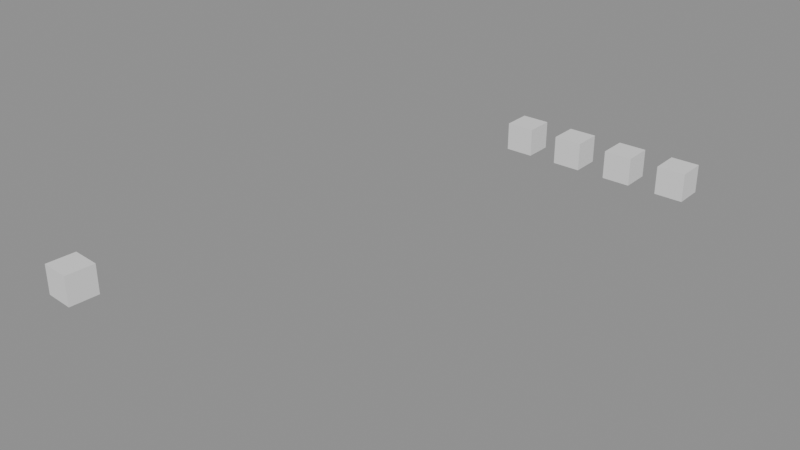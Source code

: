 # Source: clips-5.2.blend  (saved by Blender 5.2.45; exported with 4.5.12 LTS)
import bpy
from mathutils import Matrix  # noqa: F401  (used for matrix-valued properties, if any)

bpy.ops.wm.read_factory_settings(use_empty=True)
scene = bpy.context.scene
scene.name = 'Scene'

# ---- collections
col_hidden = bpy.data.collections.new('Hidden'); scene.collection.children.link(col_hidden)

# ---- meshes
me_faceamesh = bpy.data.meshes.new('FaceAMesh')
me_faceamesh.from_pydata([(-0.5, -0.5, -0.5), (0.5, -0.5, -0.5), (-0.5, 0.5, -0.5), (0.5, 0.5, -0.5), (-0.5, -0.5, 0.5), (0.5, -0.5, 0.5), (-0.5, 0.5, 0.5), (0.5, 0.5, 0.5)], [], [(0, 2, 3, 1), (4, 5, 7, 6), (0, 1, 5, 4), (2, 6, 7, 3), (0, 4, 6, 2), (1, 3, 7, 5)])
me_faceamesh.update()
me_facebmesh = bpy.data.meshes.new('FaceBMesh')
me_facebmesh.from_pydata([(-0.5, -0.5, -0.5), (0.5, -0.5, -0.5), (-0.5, 0.5, -0.5), (0.5, 0.5, -0.5), (-0.5, -0.5, 0.5), (0.5, -0.5, 0.5), (-0.5, 0.5, 0.5), (0.5, 0.5, 0.5)], [], [(0, 2, 3, 1), (4, 5, 7, 6), (0, 1, 5, 4), (2, 6, 7, 3), (0, 4, 6, 2), (1, 3, 7, 5)])
me_facebmesh.update()
me_plainmesh = bpy.data.meshes.new('PlainMesh')
me_plainmesh.from_pydata([(-0.5, -0.5, -0.5), (0.5, -0.5, -0.5), (-0.5, 0.5, -0.5), (0.5, 0.5, -0.5), (-0.5, -0.5, 0.5), (0.5, -0.5, 0.5), (-0.5, 0.5, 0.5), (0.5, 0.5, 0.5)], [], [(0, 2, 3, 1), (4, 5, 7, 6), (0, 1, 5, 4), (2, 6, 7, 3), (0, 4, 6, 2), (1, 3, 7, 5)])
me_plainmesh.update()
me_winkermesh = bpy.data.meshes.new('WinkerMesh')
me_winkermesh.from_pydata([(-0.5, -0.5, -0.5), (0.5, -0.5, -0.5), (-0.5, 0.5, -0.5), (0.5, 0.5, -0.5), (-0.5, -0.5, 0.5), (0.5, -0.5, 0.5), (-0.5, 0.5, 0.5), (0.5, 0.5, 0.5)], [], [(0, 2, 3, 1), (4, 5, 7, 6), (0, 1, 5, 4), (2, 6, 7, 3), (0, 4, 6, 2), (1, 3, 7, 5)])
me_winkermesh.update()
me_doorpanelmesh = bpy.data.meshes.new('DoorPanelMesh')
me_doorpanelmesh.from_pydata([(-0.5, -0.5, -0.5), (0.5, -0.5, -0.5), (-0.5, 0.5, -0.5), (0.5, 0.5, -0.5), (-0.5, -0.5, 0.5), (0.5, -0.5, 0.5), (-0.5, 0.5, 0.5), (0.5, 0.5, 0.5)], [], [(0, 2, 3, 1), (4, 5, 7, 6), (0, 1, 5, 4), (2, 6, 7, 3), (0, 4, 6, 2), (1, 3, 7, 5)])
me_doorpanelmesh.update()
arm_hingerigdata = bpy.data.armatures.new('HingeRigData')  # bones are not reproduced
arm_tweakrigdata = bpy.data.armatures.new('TweakRigData')  # bones are not reproduced
arm_restrigdata = bpy.data.armatures.new('RestRigData')  # bones are not reproduced
arm_dualrigdata = bpy.data.armatures.new('DualRigData')  # bones are not reproduced
arm_stackrigdata = bpy.data.armatures.new('StackRigData')  # bones are not reproduced
arm_mutedtrackrigdata = bpy.data.armatures.new('MutedTrackRigData')  # bones are not reproduced
arm_mutedstriprigdata = bpy.data.armatures.new('MutedStripRigData')  # bones are not reproduced
arm_soloedrigdata = bpy.data.armatures.new('SoloedRigData')  # bones are not reproduced
arm_nlaoffrigdata = bpy.data.armatures.new('NlaOffRigData')  # bones are not reproduced
arm_tweakedrigdata = bpy.data.armatures.new('TweakedRigData')  # bones are not reproduced
arm_tweakedfullrigdata = bpy.data.armatures.new('TweakedFullRigData')  # bones are not reproduced
arm_tweakedsolorigdata = bpy.data.armatures.new('TweakedSoloRigData')  # bones are not reproduced
arm_tweakedstriprigdata = bpy.data.armatures.new('TweakedStripRigData')  # bones are not reproduced
arm_stashedrigdata = bpy.data.armatures.new('StashedRigData')  # bones are not reproduced
arm_stashedfullrigdata = bpy.data.armatures.new('StashedFullRigData')  # bones are not reproduced

# ---- objects
ob_crossing = bpy.data.objects.new('Crossing', None)
ob_bystander = bpy.data.objects.new('Bystander', None)
ob_hingerig = bpy.data.objects.new('HingeRig', arm_hingerigdata)
ob_mixed = bpy.data.objects.new('Mixed', None)
ob_twos = bpy.data.objects.new('Twos', None)
ob_flat = bpy.data.objects.new('Flat', None)
ob_vanish = bpy.data.objects.new('Vanish', None)
ob_lifted = bpy.data.objects.new('Lifted', None)
ob_late = bpy.data.objects.new('Late', None)
ob_eased = bpy.data.objects.new('Eased', None)
ob_facea = bpy.data.objects.new('FaceA', me_faceamesh)
ob_faceb = bpy.data.objects.new('FaceB', me_facebmesh)
ob_owner = bpy.data.objects.new('Owner', None)
ob_noslot = bpy.data.objects.new('NoSlot', None)
ob_plain = bpy.data.objects.new('Plain', me_plainmesh)
ob_winker = bpy.data.objects.new('Winker', me_winkermesh)
ob_cycjump = bpy.data.objects.new('CycJump', None)
ob_cycconst = bpy.data.objects.new('CycConst', None)
ob_cycbefore = bpy.data.objects.new('CycBefore', None)
ob_tweakrig = bpy.data.objects.new('TweakRig', arm_tweakrigdata)
ob_nudged = bpy.data.objects.new('Nudged', None)
ob_restrig = bpy.data.objects.new('RestRig', arm_restrigdata)
ob_justafter = bpy.data.objects.new('JustAfter', None)
ob_stepper = bpy.data.objects.new('Stepper', None)
ob_dualrig = bpy.data.objects.new('DualRig', arm_dualrigdata)
ob_holder = bpy.data.objects.new('Holder', None)
ob_decoy = bpy.data.objects.new('Decoy', None)
ob_reuser = bpy.data.objects.new('Reuser', None)
ob_stackrig = bpy.data.objects.new('StackRig', arm_stackrigdata)
ob_mutedtrackrig = bpy.data.objects.new('MutedTrackRig', arm_mutedtrackrigdata)
ob_mutedstriprig = bpy.data.objects.new('MutedStripRig', arm_mutedstriprigdata)
ob_soloedrig = bpy.data.objects.new('SoloedRig', arm_soloedrigdata)
ob_nlaoffrig = bpy.data.objects.new('NlaOffRig', arm_nlaoffrigdata)
ob_tweakedrig = bpy.data.objects.new('TweakedRig', arm_tweakedrigdata)
ob_tweakedfullrig = bpy.data.objects.new('TweakedFullRig', arm_tweakedfullrigdata)
ob_tweakedsolorig = bpy.data.objects.new('TweakedSoloRig', arm_tweakedsolorigdata)
ob_tweakedstriprig = bpy.data.objects.new('TweakedStripRig', arm_tweakedstriprigdata)
ob_stashedrig = bpy.data.objects.new('StashedRig', arm_stashedrigdata)
ob_stashedfullrig = bpy.data.objects.new('StashedFullRig', arm_stashedfullrigdata)
ob_door = bpy.data.objects.new('Door', None)
ob_doorpanel = bpy.data.objects.new('DoorPanel', me_doorpanelmesh)
ob_portal = bpy.data.objects.new('Portal', None)
ob_latekeys = bpy.data.objects.new('LateKeys', None)
ob_mirrorconst = bpy.data.objects.new('MirrorConst', None)
ob_mirrorconstbefore = bpy.data.objects.new('MirrorConstBefore', None)
ob_sphere = bpy.data.objects.new('Sphere', None)

# ---- transforms, parenting, visibility, modifiers, constraints
ob_crossing.location = (0.0, -15.0, 0.0)
ob_bystander.location = (0.0, -16.0, 0.0)
ob_hingerig.location = (0.0, 0.0, 0.0)
ob_mixed.location = (0.0, 0.0, 0.0)
ob_twos.location = (0.0, 0.0, 0.0)
ob_flat.location = (2.0, 0.0, 0.0)
ob_flat.rotation_euler = (0.3, 0.4, 0.5)
ob_vanish.location = (3.0, 0.0, 0.0)
ob_vanish.rotation_euler = (0.3, 0.4, 0.5)
ob_lifted.location = (0.0, 0.0, 2.0)
ob_late.location = (0.0, 0.0, 0.0)
ob_eased.location = (0.0, 0.0, 0.0)
ob_facea.location = (4.0, 0.0, 0.0)
ob_faceb.location = (6.0, 0.0, 0.0)
ob_owner.location = (0.0, 0.0, 0.0)
ob_noslot.location = (0.0, 1.0, 0.0)
ob_plain.location = (8.0, 0.0, 0.0)
ob_winker.location = (10.0, 0.0, 0.0)
ob_cycjump.location = (0.0, -6.0, 0.0)
ob_cycconst.location = (0.0, -6.0, 0.0)
ob_cycbefore.location = (1.0, -6.0, 0.0)
ob_tweakrig.location = (-3.0, 0.0, 0.0)
ob_nudged.location = (1.0, -3.0, 0.0)
ob_restrig.location = (-6.0, 0.0, 0.0)
ob_justafter.location = (0.0, -9.0, 0.0)
ob_stepper.location = (1.0, -12.0, 0.0)
ob_dualrig.location = (6.0, 0.0, 0.0)
ob_holder.location = (2.0, 2.0, 0.0)
ob_decoy.location = (2.0, 3.0, 0.0)
ob_reuser.location = (0.0, 4.0, 0.0)
ob_stackrig.location = (9.0, 0.0, 0.0)
ob_mutedtrackrig.location = (12.0, 0.0, 0.0)
ob_mutedstriprig.location = (15.0, 0.0, 0.0)
ob_soloedrig.location = (18.0, 0.0, 0.0)
ob_nlaoffrig.location = (21.0, 0.0, 0.0)
ob_tweakedrig.location = (24.0, 0.0, 0.0)
ob_tweakedfullrig.location = (27.0, 0.0, 0.0)
ob_tweakedsolorig.location = (30.0, 0.0, 0.0)
ob_tweakedstriprig.location = (33.0, 0.0, 0.0)
ob_stashedrig.location = (36.0, 0.0, 0.0)
ob_stashedfullrig.location = (39.0, 0.0, 0.0)
ob_door.location = (0.0, -18.0, 0.0)
ob_door.rotation_euler = (0.0, 0.0, 1.5)
ob_doorpanel.parent = ob_door
ob_doorpanel.location = (1.0, 0.0, 0.0)
ob_portal.location = (0.0, -21.0, 0.0)
ob_portal.rotation_euler = (0.0, 0.0, 1.5)
ob_latekeys.location = (0.0, -24.0, 0.0)
ob_mirrorconst.location = (0.0, -27.0, 0.0)
ob_mirrorconstbefore.location = (2.0, -30.0, 0.0)
ob_sphere.location = (0.0, -3.0, 0.0)

# ---- collection membership
scene.collection.objects.link(ob_crossing)
scene.collection.objects.link(ob_bystander)
scene.collection.objects.link(ob_hingerig)
scene.collection.objects.link(ob_mixed)
scene.collection.objects.link(ob_twos)
scene.collection.objects.link(ob_flat)
scene.collection.objects.link(ob_vanish)
scene.collection.objects.link(ob_lifted)
scene.collection.objects.link(ob_late)
scene.collection.objects.link(ob_eased)
scene.collection.objects.link(ob_facea)
scene.collection.objects.link(ob_faceb)
scene.collection.objects.link(ob_owner)
scene.collection.objects.link(ob_noslot)
scene.collection.objects.link(ob_plain)
scene.collection.objects.link(ob_winker)
scene.collection.objects.link(ob_cycjump)
scene.collection.objects.link(ob_cycconst)
scene.collection.objects.link(ob_cycbefore)
scene.collection.objects.link(ob_tweakrig)
scene.collection.objects.link(ob_nudged)
scene.collection.objects.link(ob_restrig)
scene.collection.objects.link(ob_justafter)
scene.collection.objects.link(ob_stepper)
scene.collection.objects.link(ob_dualrig)
scene.collection.objects.link(ob_holder)
scene.collection.objects.link(ob_decoy)
scene.collection.objects.link(ob_reuser)
scene.collection.objects.link(ob_stackrig)
scene.collection.objects.link(ob_mutedtrackrig)
scene.collection.objects.link(ob_mutedstriprig)
scene.collection.objects.link(ob_soloedrig)
scene.collection.objects.link(ob_nlaoffrig)
scene.collection.objects.link(ob_tweakedrig)
scene.collection.objects.link(ob_tweakedfullrig)
scene.collection.objects.link(ob_tweakedsolorig)
scene.collection.objects.link(ob_tweakedstriprig)
scene.collection.objects.link(ob_stashedrig)
scene.collection.objects.link(ob_stashedfullrig)
scene.collection.objects.link(ob_door)
scene.collection.objects.link(ob_doorpanel)
scene.collection.objects.link(ob_portal)
scene.collection.objects.link(ob_latekeys)
scene.collection.objects.link(ob_mirrorconst)
scene.collection.objects.link(ob_mirrorconstbefore)
col_hidden.objects.link(ob_sphere)
def _layer_coll(name, lc=None):
    lc = lc or bpy.context.view_layer.layer_collection
    for c in lc.children:
        if c.name == name: return c
        r = _layer_coll(name, c)
        if r: return r
_layer_coll('Hidden').exclude = True

# ---- scene / render settings (as saved in the file)
scene.frame_start = 1; scene.frame_end = 250; scene.frame_set(1)
scene.render.engine = 'BLENDER_EEVEE_NEXT'
scene.render.bake_bias = 0.0
scene.render.bake_samples = 0
scene.render.compositor_device = 'GPU'
scene.eevee.use_volume_custom_range = False
scene.eevee.fast_gi_thickness_near = 0.1
scene.eevee.fast_gi_thickness_far = 0.0
scene.eevee.ray_tracing_options.screen_trace_thickness = 0.1
bpy.context.view_layer.update()

# ---- added for rendering (the .blend has no active camera and no usable light): camera, sun + grey world if the file has none
cam_auto = bpy.data.cameras.new('AutoCamera')
cam_auto.lens = 50.0
cam_auto.sensor_width = 36.0
cam_auto.clip_end = 1000.0
ob_auto_camera = bpy.data.objects.new('AutoCamera', cam_auto)
scene.collection.objects.link(ob_auto_camera)
ob_auto_camera.location = (24.5691, -31.9793, 15.6407)
ob_auto_camera.rotation_euler = (1.09748, -7.21219e-08, 0.694738)
scene.camera = ob_auto_camera
light_auto_sun = bpy.data.lights.new('AutoSun', 'SUN')
light_auto_sun.energy = 3.0
light_auto_sun.angle = 0.0523599
ob_auto_sun = bpy.data.objects.new('AutoSun', light_auto_sun)
scene.collection.objects.link(ob_auto_sun)
ob_auto_sun.rotation_euler = (0.872665, 0.174533, 0.523599)
if scene.world is None:
    world_auto = bpy.data.worlds.new('AutoWorld')
    world_auto.color = (0.3, 0.3, 0.3)
    scene.world = world_auto
bpy.context.view_layer.update()
